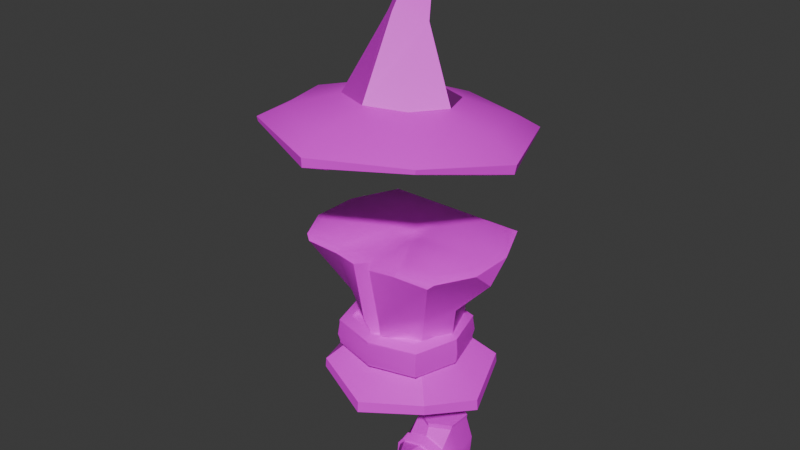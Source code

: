 # Source: character_model_cloth.blend  (saved by Blender 5.1.30; exported with 4.5.12 LTS)
import bpy
from mathutils import Matrix  # noqa: F401  (used for matrix-valued properties, if any)

bpy.ops.wm.read_factory_settings(use_empty=True)
scene = bpy.context.scene
scene.name = 'Scene'

# ---- images (referenced by path relative to the original .blend; pixels are not part of the script)
import os
ASSET_DIR = os.environ.get("B2B_ASSET_DIR", "")  # directory of the original .blend (textures are referenced by path, not embedded)
HERE = os.path.dirname(os.path.abspath(__file__))  # packed textures are extracted next to this script under _unpacked/

def load_image(name, relpath, width, height, colorspace="sRGB"):
    """Load a texture the original file referenced (path relative to the .blend, or extracted next to this script)."""
    p = next((c for c in (os.path.join(HERE, relpath), os.path.join(ASSET_DIR, relpath)) if relpath and os.path.exists(c)), "")
    if p:
        img = bpy.data.images.load(p, check_existing=True)
        img.name = name
    else:  # same state as the original file: an image datablock whose file is absent (Cycles renders it pink)
        img = bpy.data.images.new(name, width, height)
        img.source = "FILE"
        img.filepath = "//" + (relpath or name)
    img.colorspace_settings.name = colorspace
    return img
img_resurrect_64_png = load_image('resurrect-64.png', 'resurrect-64.png', 1024, 1024, 'sRGB')

# ---- materials (node trees are filled in below, after node groups)
mat_material = bpy.data.materials.new('Material')
mat_material.alpha_threshold = 0.0
mat_material.use_backface_culling_lightprobe_volume = False
mat_material.roughness = 0.5
mat_material.line_color = (0.0, 0.0, 0.0, 1.0)

# ---- node groups
ng_smooth_by_angle = bpy.data.node_groups.new('Smooth by Angle', 'GeometryNodeTree')
_s = ng_smooth_by_angle.interface.new_socket(name='Mesh', in_out='OUTPUT', socket_type='NodeSocketGeometry')
_s = ng_smooth_by_angle.interface.new_socket(name='Mesh', in_out='INPUT', socket_type='NodeSocketGeometry')
_s = ng_smooth_by_angle.interface.new_socket(name='Angle', in_out='INPUT', socket_type='NodeSocketFloat')
_s.subtype = 'ANGLE'
_s.default_value = 0.5236
_s.min_value = 0.0
_s.max_value = 3.142
_s.description = 'Maximum face angle for smooth edges'
_s = ng_smooth_by_angle.interface.new_socket(name='Ignore Sharpness', in_out='INPUT', socket_type='NodeSocketBool')
_s.force_non_field = True
ng_smooth_by_angle.is_modifier = True
_N = ng_smooth_by_angle.nodes; _L = ng_smooth_by_angle.links
n0 = _N.new('GeometryNodeSetShadeSmooth'); n0.name = 'Set Shade Smooth'; n0.location = (120, -80)
n0.domain = 'EDGE'
n1 = _N.new('GeometryNodeSetShadeSmooth'); n1.name = 'Set Shade Smooth.001'; n1.location = (300, -80)
n2 = _N.new('NodeGroupOutput'); n2.name = 'Group Output'; n2.location = (480, -80)
n3 = _N.new('GeometryNodeInputMeshEdgeAngle'); n3.name = 'Edge Angle'; n3.location = (-440, -240)
n4 = _N.new('NodeGroupInput'); n4.name = 'Group Input'; n4.location = (-80, -80)
n5 = _N.new('GeometryNodeInputEdgeSmooth'); n5.name = 'Is Edge Smooth'; n5.location = (-260, -120)
n6 = _N.new('GeometryNodeInputShadeSmooth'); n6.name = 'Is Shade Smooth'; n6.location = (-440, -397)
n7 = _N.new('FunctionNodeCompare'); n7.name = 'Compare'; n7.location = (-260, -260)
n7.operation = 'LESS_EQUAL'
n7.inputs[6].default_value = (0.0, 0.0, 0.0, 0.0)
n7.inputs[7].default_value = (0.0, 0.0, 0.0, 0.0)
n8 = _N.new('FunctionNodeBooleanMath'); n8.name = 'Boolean Math.001'; n8.location = (-80, -260)
n9 = _N.new('NodeGroupInput'); n9.name = 'Group Input.001'; n9.location = (-440, -329)
n10 = _N.new('NodeGroupInput'); n10.name = 'Group Input.002'; n10.location = (-259, -189)
n11 = _N.new('FunctionNodeBooleanMath'); n11.name = 'Boolean Math'; n11.location = (-80, -149)
n11.operation = 'OR'
n12 = _N.new('FunctionNodeBooleanMath'); n12.name = 'Boolean Math.002'; n12.location = (-260, -380)
n12.operation = 'OR'
n13 = _N.new('NodeGroupInput'); n13.name = 'Group Input.003'; n13.location = (-440, -460)
_L.new(n3.outputs[0], n7.inputs[0])
_L.new(n1.outputs[0], n2.inputs[0])
_L.new(n9.outputs[1], n7.inputs[1])
_L.new(n7.outputs[0], n8.inputs[0])
_L.new(n4.outputs[0], n0.inputs[0])
_L.new(n0.outputs[0], n1.inputs[0])
_L.new(n8.outputs[0], n0.inputs[2])
_L.new(n10.outputs[2], n11.inputs[1])
_L.new(n5.outputs[0], n11.inputs[0])
_L.new(n11.outputs[0], n0.inputs[1])
_L.new(n13.outputs[2], n12.inputs[1])
_L.new(n6.outputs[0], n12.inputs[0])
_L.new(n12.outputs[0], n8.inputs[1])
n2.is_active_output = True

# ---- material node trees
mat_material.use_nodes = True; mat_material.node_tree.nodes.clear()
_N = mat_material.node_tree.nodes; _L = mat_material.node_tree.links
n0 = _N.new('ShaderNodeOutputMaterial'); n0.name = 'Material Output'; n0.location = (200, 100)
n1 = _N.new('ShaderNodeBsdfPrincipled'); n1.name = 'Principled BSDF'; n1.location = (-200, 100)
n2 = _N.new('ShaderNodeTexImage'); n2.name = 'Image Texture'; n2.location = (-490, 71)
n2.image = img_resurrect_64_png
_L.new(n1.outputs[0], n0.inputs[0])
_L.new(n2.outputs[0], n1.inputs[0])
n0.is_active_output = True

# ---- world
world_world = bpy.data.worlds.new('World'); scene.world = world_world
world_world.use_nodes = True; world_world.node_tree.nodes.clear()
_N = world_world.node_tree.nodes; _L = world_world.node_tree.links
n0 = _N.new('ShaderNodeOutputWorld'); n0.name = 'World Output'; n0.location = (200, 100)
n1 = _N.new('ShaderNodeBackground'); n1.name = 'Background'; n1.location = (-200, 100)
n1.inputs[0].default_value = (0.05088, 0.05088, 0.05088, 1.0)
_L.new(n1.outputs[0], n0.inputs[0])
n0.is_active_output = True
world_world.color = (0.05088, 0.05088, 0.05088)
world_world.sun_shadow_jitter_overblur = 0.0

# ---- meshes
me_cube = bpy.data.meshes.new('Cube')
me_cube.from_pydata([(-0.2092, -0.1811, -0.1707), (-0.2092, 0.1811, -0.1707), (-0.3825, 0.3386, 0.463), (0.2092, -0.1811, -0.1707), (0.2092, 0.1811, -0.1707), (0.3825, 0.3386, 0.463), (0.0, 0.2578, -0.2091), (0.0, 0.3386, 0.463), (0.0, -0.2543, -0.1889), (-0.2858, -0.02807, -0.2091), (0.2858, -0.02807, -0.2091), (-0.2361, -0.1887, 0.05657), (-0.2361, 0.1903, 0.05657), (0.2361, 0.1903, 0.05657), (0.2361, -0.1887, 0.05657), (0.0, 0.2701, 0.09984), (0.3226, -0.02724, 0.09984), (-0.3226, -0.02724, 0.09984), (-0.3546, -0.3265, -0.3893), (-0.3546, 0.3265, -0.3893), (0.3546, -0.3265, -0.3893), (0.3546, 0.3265, -0.3893), (0.0, 0.4575, -0.463), (0.0, -0.4575, -0.463), (-0.4856, -0.02807, -0.463), (0.4856, -0.02807, -0.463), (0.0, -0.02807, -0.4543), (-0.4809, -0.02807, -0.3998), (-0.3519, -0.3238, -0.3353), (0.0, 0.4528, -0.3998), (-0.3519, 0.3238, -0.3353), (0.4809, -0.02807, -0.3998), (0.3519, 0.3238, -0.3353), (0.0, -0.4528, -0.3998), (0.3519, -0.3238, -0.3353), (-0.09872, -0.06827, 0.463), (0.09872, -0.06827, 0.463), (0.09872, -0.009347, 0.463), (0.0, 0.08937, 0.463), (-0.09872, -0.009347, 0.463), (0.05351, -0.3352, 0.04896), (-0.05351, -0.3352, 0.04896), (-0.4, -0.3719, 0.4119), (-0.4018, -0.3097, 0.463), (0.4018, -0.3097, 0.463), (0.4, -0.3719, 0.4119), (0.2195, -0.3097, 0.463), (0.1928, -0.3793, 0.4097), (-0.1928, -0.3793, 0.4097), (-0.2195, -0.3097, 0.463), (-0.05351, -0.2965, 0.4382), (-0.05351, -0.4072, 0.4097), (0.05351, -0.4072, 0.4097), (0.05351, -0.2965, 0.4382), (-6.137e-09, -0.2741, 0.04896), (0.0, -0.346, 0.4097), (0.0, -0.2965, 0.4382), (0.0, -0.07894, 0.4382), (-0.4907, 0.09642, 0.463), (-0.5359, -0.0278, 0.327), (-0.4907, -0.1448, 0.463), (-0.4907, -0.02807, 0.463), (0.4907, -0.02807, 0.463), (0.4907, -0.1448, 0.463), (0.5359, -0.0278, 0.327), (0.4907, 0.09642, 0.463), (0.0, 0.3838, 0.4382), (0.4119, 0.3838, 0.4382), (-0.4119, 0.3838, 0.4382), (-0.05351, -0.02807, 0.4382), (-0.05351, -0.07894, 0.4382), (0.05351, -0.07894, 0.4382), (0.05351, -0.02807, 0.4382), (0.0, 0.02543, 0.4382), (-0.1915, -0.355, 0.4382), (-0.4287, -0.355, 0.4382), (0.4287, -0.355, 0.4382), (0.1915, -0.355, 0.4382), (-0.5359, -0.02807, 0.4382), (-0.5359, 0.1061, 0.4382), (-0.5359, -0.1562, 0.4382), (0.5359, 0.1061, 0.4382), (0.5359, -0.02807, 0.4382), (0.5359, -0.1562, 0.4382), (0.2814, -0.04352, -0.04281), (0.3442, -0.04352, -0.06299), (0.3442, -0.04352, -0.2085), (0.2814, -0.04352, -0.2287), (0.2734, -0.3046, -0.1522), (0.2209, -0.2447, -0.2287), (0.2682, -0.2949, -0.2085), (0.3511, -0.04352, -0.1522), (0.0, -0.3616, -0.1522), (0.0, -0.04352, -0.235), (0.0, -0.04352, -0.05843), (0.1773, -0.2066, -0.235), (0.267, -0.2947, -0.1938), (0.2177, -0.2426, -0.05843), (0.267, -0.2947, -0.07773), (0.346, -0.04352, -0.1938), (0.2129, -0.04352, -0.235), (0.2807, -0.04352, -0.05843), (0.346, -0.04352, -0.07767), (0.0, -0.2442, -0.235), (0.0, -0.37, -0.1937), (0.0, -0.37, -0.07782), (0.0, -0.3091, -0.05843), (0.2209, -0.2447, -0.04281), (0.2682, -0.2949, -0.06305), (0.0, -0.3673, -0.2084), (0.0, -0.3087, -0.2287), (0.0, -0.3087, -0.04281), (0.0, -0.3673, -0.06313), (-0.2814, -0.04352, -0.04281), (-0.3442, -0.04352, -0.06299), (-0.3442, -0.04352, -0.2085), (-0.2814, -0.04352, -0.2287), (-0.2734, -0.3046, -0.1522), (-0.2209, -0.2447, -0.2287), (-0.2682, -0.2949, -0.2085), (-0.3511, -0.04352, -0.1522), (-0.1773, -0.2066, -0.235), (-0.267, -0.2947, -0.1938), (-0.2177, -0.2426, -0.05843), (-0.267, -0.2947, -0.07773), (-0.346, -0.04352, -0.1938), (-0.2129, -0.04352, -0.235), (-0.2807, -0.04352, -0.05843), (-0.346, -0.04352, -0.07767), (-0.2209, -0.2447, -0.04281), (-0.2682, -0.2949, -0.06305), (0.2734, 0.2176, -0.1522), (0.2209, 0.1577, -0.2287), (0.2682, 0.2078, -0.2085), (0.0, 0.2746, -0.1522), (0.1773, 0.1195, -0.235), (0.267, 0.2076, -0.1938), (0.2177, 0.1555, -0.05843), (0.267, 0.2076, -0.07773), (0.0, 0.1572, -0.235), (0.0, 0.2829, -0.1937), (0.0, 0.2829, -0.07782), (0.0, 0.222, -0.05843), (0.2209, 0.1577, -0.04281), (0.2682, 0.2078, -0.06305), (0.0, 0.2803, -0.2084), (0.0, 0.2217, -0.2287), (0.0, 0.2217, -0.04281), (0.0, 0.2803, -0.06313), (-0.2734, 0.2176, -0.1522), (-0.2209, 0.1577, -0.2287), (-0.2682, 0.2078, -0.2085), (-0.1773, 0.1195, -0.235), (-0.267, 0.2076, -0.1938), (-0.2177, 0.1555, -0.05843), (-0.267, 0.2076, -0.07773), (-0.2209, 0.1577, -0.04281), (-0.2682, 0.2078, -0.06305)], [], [(15, 66, 67, 13), (4, 10, 31, 32), (9, 1, 30, 27), (12, 68, 66, 15), (0, 9, 27, 28), (10, 3, 34, 31), (0, 11, 17, 9), (4, 13, 16, 10), (1, 12, 15, 6), (3, 14, 8), (8, 11, 0), (10, 16, 14, 3), (6, 15, 13, 4), (9, 17, 12, 1), (26, 25, 20, 23), (24, 26, 23, 18), (19, 22, 26, 24), (22, 21, 25, 26), (8, 0, 28, 33), (6, 4, 32, 29), (3, 8, 33, 34), (1, 6, 29, 30), (24, 18, 28, 27), (22, 19, 30, 29), (25, 21, 32, 31), (23, 20, 34, 33), (21, 22, 29, 32), (18, 23, 33, 28), (19, 24, 27, 30), (20, 25, 31, 34), (70, 57, 73, 69), (40, 54, 8), (74, 75, 42, 48), (76, 77, 47, 45), (51, 55, 56, 50), (52, 47, 77, 53), (48, 51, 50, 74), (8, 41, 11), (14, 40, 8), (40, 47, 52), (77, 71, 53), (74, 50, 70), (48, 41, 51), (70, 50, 56, 57), (51, 41, 54, 55), (11, 41, 48, 42), (40, 14, 45, 47), (73, 57, 71, 72), (57, 56, 53, 71), (8, 54, 41), (56, 55, 52, 53), (55, 54, 40, 52), (79, 59, 80, 78), (82, 83, 64, 81), (7, 2, 58, 61, 39, 38), (35, 39, 61, 60, 43, 49), (17, 59, 79, 68, 12), (11, 42, 75, 80, 59, 17), (5, 7, 38, 37, 62, 65), (13, 67, 81, 64, 16), (63, 62, 37, 36, 46, 44), (16, 64, 83, 76, 45, 14), (7, 5, 67, 66), (2, 7, 66, 68), (39, 35, 70, 69), (36, 37, 72, 71), (37, 38, 73, 72), (38, 39, 69, 73), (49, 43, 75, 74), (44, 46, 77, 76), (35, 49, 74, 70), (46, 36, 71, 77), (61, 58, 79, 78), (60, 61, 78, 80), (65, 62, 82, 81), (62, 63, 83, 82), (58, 2, 68, 79), (43, 60, 80, 75), (5, 65, 81, 67), (63, 44, 76, 83), (99, 96, 90, 86), (110, 89, 90, 109), (84, 107, 108, 85), (89, 87, 86, 90), (96, 104, 109, 90), (107, 111, 112, 108), (105, 98, 108, 112), (103, 95, 89, 110), (101, 97, 107, 84), (95, 100, 87, 89), (93, 100, 95, 103), (99, 91, 88, 96), (96, 88, 92, 104), (101, 94, 106, 97), (91, 102, 98, 88), (88, 98, 105, 92), (98, 102, 85, 108), (97, 106, 111, 107), (125, 115, 119, 122), (110, 109, 119, 118), (113, 114, 130, 129), (118, 119, 115, 116), (122, 119, 109, 104), (129, 130, 112, 111), (105, 112, 130, 124), (103, 110, 118, 121), (127, 113, 129, 123), (121, 118, 116, 126), (93, 103, 121, 126), (125, 122, 117, 120), (122, 104, 92, 117), (127, 123, 106, 94), (120, 117, 124, 128), (117, 92, 105, 124), (124, 130, 114, 128), (123, 129, 111, 106), (99, 86, 133, 136), (146, 145, 133, 132), (84, 85, 144, 143), (132, 133, 86, 87), (136, 133, 145, 140), (143, 144, 148, 147), (141, 148, 144, 138), (139, 146, 132, 135), (101, 84, 143, 137), (135, 132, 87, 100), (93, 139, 135, 100), (99, 136, 131, 91), (136, 140, 134, 131), (101, 137, 142, 94), (91, 131, 138, 102), (131, 134, 141, 138), (138, 144, 85, 102), (137, 143, 147, 142), (125, 153, 151, 115), (146, 150, 151, 145), (113, 156, 157, 114), (150, 116, 115, 151), (153, 140, 145, 151), (156, 147, 148, 157), (141, 155, 157, 148), (139, 152, 150, 146), (127, 154, 156, 113), (152, 126, 116, 150), (93, 126, 152, 139), (125, 120, 149, 153), (153, 149, 134, 140), (127, 94, 142, 154), (120, 128, 155, 149), (149, 155, 141, 134), (155, 128, 114, 157), (154, 142, 147, 156)])
me_cube.polygons.foreach_set('use_smooth', [True] * 152)
_uv = me_cube.uv_layers.new(name='UVMap')
_uv.uv.foreach_set('vector', [0.7357, 0.3863, 0.7367, 0.3863, 0.7367, 0.306, 0.7356, 0.3403, 0.7349, 0.3455, 0.7348, 0.3306, 0.7342, 0.2926, 0.7344, 0.3177, 0.7348, 0.442, 0.7349, 0.4271, 0.7344, 0.4549, 0.7342, 0.48, 0.7356, 0.4323, 0.7367, 0.4666, 0.7367, 0.3863, 0.7357, 0.3863, 0.7349, 0.4271, 0.7348, 0.442, 0.7342, 0.48, 0.7344, 0.4549, 0.7348, 0.3306, 0.7349, 0.3455, 0.7344, 0.3177, 0.7342, 0.2926, 0.7349, 0.4271, 0.7356, 0.4323, 0.7357, 0.4492, 0.7348, 0.442, 0.7349, 0.3455, 0.7356, 0.3403, 0.7357, 0.3234, 0.7348, 0.3306, 0.7349, 0.4271, 0.7356, 0.4323, 0.7357, 0.3863, 0.7348, 0.3863, 0.7349, 0.3455, 0.7356, 0.3403, 0.7348, 0.3863, 0.7348, 0.3863, 0.7356, 0.4323, 0.7349, 0.4271, 0.7348, 0.3306, 0.7357, 0.3234, 0.7356, 0.3403, 0.7349, 0.3455, 0.7348, 0.3863, 0.7357, 0.3863, 0.7356, 0.3403, 0.7349, 0.3455, 0.7348, 0.442, 0.7357, 0.4492, 0.7356, 0.4323, 0.7349, 0.4271, 0.734, 0.3863, 0.734, 0.2917, 0.7342, 0.3172, 0.734, 0.3863, 0.734, 0.4809, 0.734, 0.3863, 0.734, 0.3863, 0.7342, 0.4554, 0.7342, 0.4554, 0.734, 0.3863, 0.734, 0.3863, 0.734, 0.4809, 0.734, 0.3863, 0.7342, 0.3172, 0.734, 0.2917, 0.734, 0.3863, 0.7348, 0.3863, 0.7349, 0.4271, 0.7344, 0.4549, 0.7342, 0.3863, 0.7348, 0.3863, 0.7349, 0.3455, 0.7344, 0.3177, 0.7342, 0.3863, 0.7349, 0.3455, 0.7348, 0.3863, 0.7342, 0.3863, 0.7344, 0.3177, 0.7349, 0.4271, 0.7348, 0.3863, 0.7342, 0.3863, 0.7344, 0.4549, 0.1309, 0.345, 0.1316, 0.3704, 0.1316, 0.389, 0.131, 0.3668, 0.1335, 0.345, 0.1316, 0.3704, 0.1316, 0.389, 0.1335, 0.3668, 0.1362, 0.345, 0.1354, 0.3704, 0.1354, 0.389, 0.1361, 0.3668, 0.1335, 0.345, 0.1354, 0.3704, 0.1354, 0.389, 0.1335, 0.3668, 0.1354, 0.3704, 0.1335, 0.345, 0.1335, 0.3668, 0.1354, 0.389, 0.1316, 0.3704, 0.1335, 0.345, 0.1335, 0.3668, 0.1316, 0.389, 0.1316, 0.3704, 0.1309, 0.345, 0.131, 0.3668, 0.1316, 0.389, 0.1354, 0.3704, 0.1362, 0.345, 0.1361, 0.3668, 0.1354, 0.389, 0.7367, 0.3967, 0.7367, 0.3863, 0.7367, 0.3863, 0.7367, 0.3967, 0.1338, 0.5213, 0.1335, 0.5213, 0.1335, 0.4394, 0.1325, 0.6553, 0.1312, 0.6553, 0.1314, 0.6462, 0.1325, 0.6455, 0.1358, 0.6553, 0.1346, 0.6553, 0.1346, 0.6455, 0.1357, 0.6462, 0.1333, 0.6455, 0.1335, 0.6455, 0.1335, 0.6553, 0.1333, 0.6553, 0.1338, 0.6455, 0.1346, 0.6455, 0.1346, 0.6553, 0.1338, 0.6553, 0.1325, 0.6455, 0.1333, 0.6455, 0.1333, 0.6553, 0.1325, 0.6553, 0.7348, 0.3863, 0.7355, 0.3967, 0.7356, 0.4323, 0.7356, 0.3403, 0.7355, 0.3759, 0.7348, 0.3863, 0.7355, 0.3759, 0.7366, 0.3487, 0.7366, 0.3759, 0.7367, 0.349, 0.7367, 0.3759, 0.7367, 0.3759, 0.7367, 0.4236, 0.7367, 0.3967, 0.7367, 0.3967, 0.7366, 0.4239, 0.7355, 0.3967, 0.7366, 0.3967, 0.7367, 0.3967, 0.7367, 0.3967, 0.7367, 0.3863, 0.7367, 0.3863, 0.1333, 0.6455, 0.1333, 0.5213, 0.1335, 0.5213, 0.1335, 0.6455, 0.7356, 0.4323, 0.7355, 0.3967, 0.7366, 0.4239, 0.7366, 0.4642, 0.7355, 0.3759, 0.7356, 0.3403, 0.7366, 0.3084, 0.7366, 0.3487, 0.7367, 0.3863, 0.7367, 0.3863, 0.7367, 0.3759, 0.7367, 0.3759, 0.7367, 0.3863, 0.7367, 0.3863, 0.7367, 0.3759, 0.7367, 0.3759, 0.1335, 0.4394, 0.1335, 0.5213, 0.1333, 0.5213, 0.1335, 0.6553, 0.1335, 0.6455, 0.1338, 0.6455, 0.1338, 0.6553, 0.1335, 0.6455, 0.1335, 0.5213, 0.1338, 0.5213, 0.1338, 0.6455, 0.7367, 0.4982, 0.7364, 0.4924, 0.7367, 0.4964, 0.7367, 0.4832, 0.7367, 0.2894, 0.7367, 0.2762, 0.7364, 0.2802, 0.7367, 0.2744, 0.7367, 0.3863, 0.7367, 0.4612, 0.7367, 0.485, 0.7367, 0.4751, 0.7367, 0.405, 0.7367, 0.3863, 0.7367, 0.4051, 0.7367, 0.405, 0.7367, 0.4751, 0.7367, 0.4836, 0.7367, 0.4649, 0.7367, 0.4289, 0.7357, 0.4492, 0.7364, 0.4924, 0.7367, 0.4982, 0.7367, 0.4666, 0.7356, 0.4323, 0.7356, 0.4323, 0.7366, 0.4642, 0.7367, 0.4698, 0.7367, 0.4964, 0.7364, 0.4924, 0.7357, 0.4492, 0.7367, 0.3113, 0.7367, 0.3863, 0.7367, 0.3863, 0.7367, 0.3676, 0.7367, 0.2975, 0.7367, 0.2876, 0.7356, 0.3403, 0.7367, 0.306, 0.7367, 0.2744, 0.7364, 0.2802, 0.7357, 0.3234, 0.7367, 0.289, 0.7367, 0.2975, 0.7367, 0.3676, 0.7367, 0.3675, 0.7367, 0.3437, 0.7367, 0.3077, 0.7357, 0.3234, 0.7364, 0.2802, 0.7367, 0.2762, 0.7367, 0.3027, 0.7366, 0.3084, 0.7356, 0.3403, 0.7367, 0.3863, 0.7367, 0.3113, 0.7367, 0.306, 0.7367, 0.3863, 0.7367, 0.4612, 0.7367, 0.3863, 0.7367, 0.3863, 0.7367, 0.4666, 0.7367, 0.405, 0.7367, 0.4051, 0.7367, 0.3967, 0.7367, 0.3967, 0.7367, 0.3675, 0.7367, 0.3676, 0.7367, 0.3759, 0.7367, 0.3759, 0.7367, 0.3676, 0.7367, 0.3863, 0.7367, 0.3863, 0.7367, 0.3759, 0.7367, 0.3863, 0.7367, 0.405, 0.7367, 0.3967, 0.7367, 0.3863, 0.7367, 0.4289, 0.7367, 0.4649, 0.7367, 0.4698, 0.7367, 0.4236, 0.7367, 0.3077, 0.7367, 0.3437, 0.7367, 0.349, 0.7367, 0.3027, 0.7367, 0.4051, 0.7367, 0.4289, 0.7367, 0.4236, 0.7367, 0.3967, 0.7367, 0.3437, 0.7367, 0.3675, 0.7367, 0.3759, 0.7367, 0.349, 0.7367, 0.4751, 0.7367, 0.485, 0.7367, 0.4982, 0.7367, 0.4832, 0.7367, 0.4836, 0.7367, 0.4751, 0.7367, 0.4832, 0.7367, 0.4964, 0.7367, 0.2876, 0.7367, 0.2975, 0.7367, 0.2894, 0.7367, 0.2744, 0.7367, 0.2975, 0.7367, 0.289, 0.7367, 0.2762, 0.7367, 0.2894, 0.7367, 0.485, 0.7367, 0.4612, 0.7367, 0.4666, 0.7367, 0.4982, 0.7367, 0.4649, 0.7367, 0.4836, 0.7367, 0.4964, 0.7367, 0.4698, 0.7367, 0.3113, 0.7367, 0.2876, 0.7367, 0.2744, 0.7367, 0.306, 0.7367, 0.289, 0.7367, 0.3077, 0.7367, 0.3027, 0.7367, 0.2762, 0.1189, 0.2793, 0.1185, 0.2793, 0.1185, 0.2694, 0.1189, 0.2694, 0.1168, 0.2557, 0.1183, 0.2557, 0.1185, 0.2694, 0.1168, 0.2695, 0.1186, 0.4035, 0.1183, 0.4035, 0.1185, 0.3898, 0.1189, 0.3899, 0.1183, 0.2557, 0.1186, 0.2557, 0.1189, 0.2694, 0.1185, 0.2694, 0.1185, 0.2793, 0.1168, 0.2794, 0.1168, 0.2695, 0.1185, 0.2694, 0.1183, 0.4035, 0.1168, 0.4035, 0.1168, 0.3898, 0.1185, 0.3898, 0.1168, 0.3799, 0.1185, 0.3799, 0.1185, 0.3898, 0.1168, 0.3898, 0.1168, 0.2663, 0.1183, 0.2663, 0.1183, 0.2557, 0.1168, 0.2557, 0.1186, 0.3929, 0.1183, 0.3929, 0.1183, 0.4035, 0.1186, 0.4035, 0.1183, 0.2663, 0.1186, 0.2663, 0.1186, 0.2557, 0.1183, 0.2557, 0.1168, 0.2663, 0.1186, 0.2663, 0.1183, 0.2663, 0.1168, 0.2663, 0.7339, 0.6589, 0.7333, 0.4226, 0.7345, 0.4226, 0.735, 0.6587, 0.735, 0.6587, 0.7345, 0.4226, 0.7397, 0.4226, 0.7397, 0.6584, 0.1186, 0.3929, 0.1168, 0.3929, 0.1168, 0.3929, 0.1183, 0.3929, 0.7333, 0.4226, 0.7339, 0.1863, 0.735, 0.1865, 0.7345, 0.4226, 0.7345, 0.4226, 0.735, 0.1865, 0.7397, 0.1867, 0.7397, 0.4226, 0.1185, 0.3799, 0.1189, 0.38, 0.1189, 0.3899, 0.1185, 0.3898, 0.1183, 0.3929, 0.1168, 0.3929, 0.1168, 0.4035, 0.1183, 0.4035, 0.1189, 0.2793, 0.1189, 0.2694, 0.1185, 0.2694, 0.1185, 0.2793, 0.1168, 0.2557, 0.1168, 0.2695, 0.1185, 0.2694, 0.1183, 0.2557, 0.1186, 0.4035, 0.1189, 0.3899, 0.1185, 0.3898, 0.1183, 0.4035, 0.1183, 0.2557, 0.1185, 0.2694, 0.1189, 0.2694, 0.1186, 0.2557, 0.1185, 0.2793, 0.1185, 0.2694, 0.1168, 0.2695, 0.1168, 0.2794, 0.1183, 0.4035, 0.1185, 0.3898, 0.1168, 0.3898, 0.1168, 0.4035, 0.1168, 0.3799, 0.1168, 0.3898, 0.1185, 0.3898, 0.1185, 0.3799, 0.1168, 0.2663, 0.1168, 0.2557, 0.1183, 0.2557, 0.1183, 0.2663, 0.1186, 0.3929, 0.1186, 0.4035, 0.1183, 0.4035, 0.1183, 0.3929, 0.1183, 0.2663, 0.1183, 0.2557, 0.1186, 0.2557, 0.1186, 0.2663, 0.1168, 0.2663, 0.1168, 0.2663, 0.1183, 0.2663, 0.1186, 0.2663, 0.7339, 0.6589, 0.735, 0.6587, 0.7345, 0.4226, 0.7333, 0.4226, 0.735, 0.6587, 0.7397, 0.6584, 0.7397, 0.4226, 0.7345, 0.4226, 0.1186, 0.3929, 0.1183, 0.3929, 0.1168, 0.3929, 0.1168, 0.3929, 0.7333, 0.4226, 0.7345, 0.4226, 0.735, 0.1865, 0.7339, 0.1863, 0.7345, 0.4226, 0.7397, 0.4226, 0.7397, 0.1867, 0.735, 0.1865, 0.1185, 0.3799, 0.1185, 0.3898, 0.1189, 0.3899, 0.1189, 0.38, 0.1183, 0.3929, 0.1183, 0.4035, 0.1168, 0.4035, 0.1168, 0.3929, 0.1189, 0.2793, 0.1189, 0.2694, 0.1185, 0.2694, 0.1185, 0.2793, 0.1168, 0.2557, 0.1168, 0.2695, 0.1185, 0.2694, 0.1183, 0.2557, 0.1186, 0.4035, 0.1189, 0.3899, 0.1185, 0.3898, 0.1183, 0.4035, 0.1183, 0.2557, 0.1185, 0.2694, 0.1189, 0.2694, 0.1186, 0.2557, 0.1185, 0.2793, 0.1185, 0.2694, 0.1168, 0.2695, 0.1168, 0.2794, 0.1183, 0.4035, 0.1185, 0.3898, 0.1168, 0.3898, 0.1168, 0.4035, 0.1168, 0.3799, 0.1168, 0.3898, 0.1185, 0.3898, 0.1185, 0.3799, 0.1168, 0.2663, 0.1168, 0.2557, 0.1183, 0.2557, 0.1183, 0.2663, 0.1186, 0.3929, 0.1186, 0.4035, 0.1183, 0.4035, 0.1183, 0.3929, 0.1183, 0.2663, 0.1183, 0.2557, 0.1186, 0.2557, 0.1186, 0.2663, 0.1168, 0.2663, 0.1168, 0.2663, 0.1183, 0.2663, 0.1186, 0.2663, 0.7339, 0.6589, 0.735, 0.6587, 0.7345, 0.4226, 0.7333, 0.4226, 0.735, 0.6587, 0.7397, 0.6584, 0.7397, 0.4226, 0.7345, 0.4226, 0.1186, 0.3929, 0.1183, 0.3929, 0.1168, 0.3929, 0.1168, 0.3929, 0.7333, 0.4226, 0.7345, 0.4226, 0.735, 0.1865, 0.7339, 0.1863, 0.7345, 0.4226, 0.7397, 0.4226, 0.7397, 0.1867, 0.735, 0.1865, 0.1185, 0.3799, 0.1185, 0.3898, 0.1189, 0.3899, 0.1189, 0.38, 0.1183, 0.3929, 0.1183, 0.4035, 0.1168, 0.4035, 0.1168, 0.3929, 0.1189, 0.2793, 0.1185, 0.2793, 0.1185, 0.2694, 0.1189, 0.2694, 0.1168, 0.2557, 0.1183, 0.2557, 0.1185, 0.2694, 0.1168, 0.2695, 0.1186, 0.4035, 0.1183, 0.4035, 0.1185, 0.3898, 0.1189, 0.3899, 0.1183, 0.2557, 0.1186, 0.2557, 0.1189, 0.2694, 0.1185, 0.2694, 0.1185, 0.2793, 0.1168, 0.2794, 0.1168, 0.2695, 0.1185, 0.2694, 0.1183, 0.4035, 0.1168, 0.4035, 0.1168, 0.3898, 0.1185, 0.3898, 0.1168, 0.3799, 0.1185, 0.3799, 0.1185, 0.3898, 0.1168, 0.3898, 0.1168, 0.2663, 0.1183, 0.2663, 0.1183, 0.2557, 0.1168, 0.2557, 0.1186, 0.3929, 0.1183, 0.3929, 0.1183, 0.4035, 0.1186, 0.4035, 0.1183, 0.2663, 0.1186, 0.2663, 0.1186, 0.2557, 0.1183, 0.2557, 0.1168, 0.2663, 0.1186, 0.2663, 0.1183, 0.2663, 0.1168, 0.2663, 0.7339, 0.6589, 0.7333, 0.4226, 0.7345, 0.4226, 0.735, 0.6587, 0.735, 0.6587, 0.7345, 0.4226, 0.7397, 0.4226, 0.7397, 0.6584, 0.1186, 0.3929, 0.1168, 0.3929, 0.1168, 0.3929, 0.1183, 0.3929, 0.7333, 0.4226, 0.7339, 0.1863, 0.735, 0.1865, 0.7345, 0.4226, 0.7345, 0.4226, 0.735, 0.1865, 0.7397, 0.1867, 0.7397, 0.4226, 0.1185, 0.3799, 0.1189, 0.38, 0.1189, 0.3899, 0.1185, 0.3898, 0.1183, 0.3929, 0.1168, 0.3929, 0.1168, 0.4035, 0.1183, 0.4035])
me_cube.materials.append(mat_material)
me_cube.update()
me_cube_001 = bpy.data.meshes.new('Cube.001')
me_cube_001.from_pydata([(-0.3728, -0.3696, -0.341), (-0.2129, -0.1931, -0.1957), (-0.3728, 0.3717, -0.4206), (-0.2129, 0.2302, -0.2412), (0.3728, -0.3696, -0.341), (0.2129, -0.1931, -0.1957), (0.3728, 0.3717, -0.4206), (0.2129, 0.2302, -0.2412), (-0.5325, -0.01064, -0.4897), (-0.3011, 0.01852, -0.2184), (-1.597e-08, 0.5188, -0.5467), (-2.98e-08, 0.3179, -0.2506), (0.5325, -0.01064, -0.4897), (0.3011, 0.01852, -0.2184), (-4.038e-08, -0.5401, -0.4328), (-2.98e-08, -0.2808, -0.1863), (-2.98e-08, -0.006631, -0.4524), (-3.074e-08, 0.216, 0.3623), (-0.415, -0.4024, -0.2515), (-0.415, 0.4228, -0.3402), (0.415, 0.4228, -0.3402), (0.415, -0.4024, -0.2515), (-0.5673, 0.01006, -0.2971), (-2.473e-08, 0.5742, -0.3577), (0.5673, 0.01006, -0.2971), (-3.552e-08, -0.554, -0.2365), (-3.128e-08, 0.1794, 0.1158), (-0.1302, 0.06005, 0.1679), (-3.028e-08, -0.05928, 0.22), (0.1302, 0.06005, 0.1679), (-0.06909, 0.1656, 0.4095), (-3.021e-08, 0.1151, 0.4568), (0.06909, 0.1656, 0.4095), (-3.025e-08, 0.2743, 0.4769), (-0.02932, 0.2593, 0.5095), (-2.992e-08, 0.2667, 0.5467), (0.02932, 0.2593, 0.5095), (-0.4968, -0.4929, -0.3283), (-0.5022, -0.4956, -0.3026), (-0.5022, 0.503, -0.4099), (-0.4968, 0.4949, -0.4345), (0.5022, 0.503, -0.4099), (0.4968, 0.4949, -0.4345), (0.5022, -0.4956, -0.3026), (0.4968, -0.4929, -0.3283), (-0.7044, 0.0, -0.3907), (-0.6969, -0.00531, -0.4401), (-1.976e-08, 0.7003, -0.466), (-1.75e-08, 0.6876, -0.5146), (0.7044, -7.451e-09, -0.3907), (0.6969, -0.00531, -0.4401), (-3.897e-08, -0.7003, -0.3155), (-4.023e-08, -0.6983, -0.3657)], [], [(2, 10, 16, 8), (10, 6, 12, 16), (16, 12, 4, 14), (8, 16, 14, 0), (31, 32, 36, 35), (29, 26, 17, 32), (27, 28, 31, 30), (28, 29, 32, 31), (18, 1, 9, 22), (25, 15, 1, 18), (19, 3, 11, 23), (22, 9, 3, 19), (20, 7, 13, 24), (23, 11, 7, 20), (21, 5, 15, 25), (24, 13, 5, 21), (26, 27, 30, 17), (11, 3, 9, 27, 26), (28, 27, 9, 1, 15), (13, 29, 28, 15, 5), (7, 11, 26, 29, 13), (33, 34, 35, 36), (32, 17, 33, 36), (30, 31, 35, 34), (17, 30, 34, 33), (46, 37, 38, 45), (40, 46, 45, 39), (48, 40, 39, 47), (42, 48, 47, 41), (50, 42, 41, 49), (44, 50, 49, 43), (52, 44, 43, 51), (37, 52, 51, 38), (38, 51, 25, 18), (14, 52, 37, 0), (18, 22, 45, 38), (0, 37, 46, 8), (19, 23, 47, 39), (39, 45, 22, 19), (2, 40, 48, 10), (8, 46, 40, 2), (20, 24, 49, 41), (41, 47, 23, 20), (6, 42, 50, 12), (10, 48, 42, 6), (21, 25, 51, 43), (43, 49, 24, 21), (4, 44, 52, 14), (12, 50, 44, 4)])
me_cube_001.polygons.foreach_set('use_smooth', [True] * 49)
_uv = me_cube_001.uv_layers.new(name='UVMap')
_uv.uv.foreach_set('vector', [0.7417, 0.5498, 0.7429, 0.5247, 0.7429, 0.5435, 0.7412, 0.5361, 0.7429, 0.5247, 0.744, 0.5498, 0.7445, 0.5361, 0.7429, 0.5435, 0.7429, 0.5435, 0.7445, 0.5361, 0.744, 0.5657, 0.7429, 0.5474, 0.7412, 0.5361, 0.7429, 0.5435, 0.7429, 0.5474, 0.7417, 0.5657, 0.7429, 0.7246, 0.7431, 0.7152, 0.7429, 0.7351, 0.7429, 0.7425, 0.7433, 0.6671, 0.7429, 0.6567, 0.7429, 0.7058, 0.7431, 0.7152, 0.7424, 0.6671, 0.7429, 0.6775, 0.7429, 0.7246, 0.7426, 0.7152, 0.7429, 0.6775, 0.7433, 0.6671, 0.7431, 0.7152, 0.7429, 0.7246, 0.7416, 0.5835, 0.7421, 0.59, 0.742, 0.5951, 0.7411, 0.5745, 0.7429, 0.5865, 0.7429, 0.601, 0.7421, 0.59, 0.7416, 0.5835, 0.7416, 0.5659, 0.7421, 0.5803, 0.7429, 0.5892, 0.7429, 0.5624, 0.7411, 0.5745, 0.742, 0.5951, 0.7421, 0.5803, 0.7416, 0.5659, 0.7441, 0.5659, 0.7436, 0.5803, 0.7437, 0.5951, 0.7446, 0.5745, 0.7429, 0.5624, 0.7429, 0.5892, 0.7436, 0.5803, 0.7441, 0.5659, 0.7441, 0.5835, 0.7436, 0.59, 0.7429, 0.601, 0.7429, 0.5865, 0.7446, 0.5745, 0.7437, 0.5951, 0.7436, 0.59, 0.7441, 0.5835, 0.7429, 0.6567, 0.7424, 0.6671, 0.7426, 0.7152, 0.7429, 0.7058, 0.7429, 0.5892, 0.7421, 0.5803, 0.742, 0.5951, 0.7424, 0.6671, 0.7429, 0.6567, 0.7429, 0.6775, 0.7424, 0.6671, 0.742, 0.5951, 0.7421, 0.59, 0.7429, 0.601, 0.7437, 0.5951, 0.7433, 0.6671, 0.7429, 0.6775, 0.7429, 0.601, 0.7436, 0.59, 0.7436, 0.5803, 0.7429, 0.5892, 0.7429, 0.6567, 0.7433, 0.6671, 0.7437, 0.5951, 0.7429, 0.7286, 0.7428, 0.7351, 0.7429, 0.7425, 0.7429, 0.7351, 0.7431, 0.7152, 0.7429, 0.7058, 0.7429, 0.7286, 0.7429, 0.7351, 0.7426, 0.7152, 0.7429, 0.7246, 0.7429, 0.7425, 0.7428, 0.7351, 0.7429, 0.7058, 0.7426, 0.7152, 0.7428, 0.7351, 0.7429, 0.7286, 0.1275, 0.5662, 0.1284, 0.5983, 0.1284, 0.6056, 0.1275, 0.5804, 0.1284, 0.5678, 0.1275, 0.5662, 0.1275, 0.5804, 0.1284, 0.5749, 0.1307, 0.5448, 0.1284, 0.5678, 0.1284, 0.5749, 0.1307, 0.5588, 0.1329, 0.5678, 0.1307, 0.5448, 0.1307, 0.5588, 0.1329, 0.5749, 0.1338, 0.5662, 0.1329, 0.5678, 0.1329, 0.5749, 0.1338, 0.5804, 0.1329, 0.5983, 0.1338, 0.5662, 0.1338, 0.5804, 0.1329, 0.6056, 0.1307, 0.5876, 0.1329, 0.5983, 0.1329, 0.6056, 0.1307, 0.602, 0.1284, 0.5983, 0.1307, 0.5876, 0.1307, 0.602, 0.1284, 0.6056, 0.7413, 0.5734, 0.7429, 0.5708, 0.7429, 0.5865, 0.7416, 0.5835, 0.7429, 0.5474, 0.7429, 0.5608, 0.7413, 0.5682, 0.7417, 0.5657, 0.7416, 0.5835, 0.7411, 0.5745, 0.7407, 0.5558, 0.7413, 0.5734, 0.7417, 0.5657, 0.7413, 0.5682, 0.7407, 0.546, 0.7412, 0.5361, 0.7416, 0.5659, 0.7429, 0.5624, 0.7429, 0.5408, 0.7413, 0.552, 0.7413, 0.552, 0.7407, 0.5558, 0.7411, 0.5745, 0.7416, 0.5659, 0.7417, 0.5498, 0.7413, 0.5471, 0.7429, 0.5311, 0.7429, 0.5247, 0.7412, 0.5361, 0.7407, 0.546, 0.7413, 0.5471, 0.7417, 0.5498, 0.7441, 0.5659, 0.7446, 0.5745, 0.745, 0.5558, 0.7444, 0.552, 0.7444, 0.552, 0.7429, 0.5408, 0.7429, 0.5624, 0.7441, 0.5659, 0.744, 0.5498, 0.7444, 0.5471, 0.745, 0.546, 0.7445, 0.5361, 0.7429, 0.5247, 0.7429, 0.5311, 0.7444, 0.5471, 0.744, 0.5498, 0.7441, 0.5835, 0.7429, 0.5865, 0.7429, 0.5708, 0.7444, 0.5734, 0.7444, 0.5734, 0.745, 0.5558, 0.7446, 0.5745, 0.7441, 0.5835, 0.744, 0.5657, 0.7444, 0.5682, 0.7429, 0.5608, 0.7429, 0.5474, 0.7445, 0.5361, 0.745, 0.546, 0.7444, 0.5682, 0.744, 0.5657])
me_cube_001.materials.append(mat_material)
me_cube_001.update()
me_cube_010 = bpy.data.meshes.new('Cube.010')
me_cube_010.from_pydata([(-0.1054, -0.2147, -0.156), (-0.04891, -0.2147, 0.04457), (-0.1263, 0.1898, -0.156), (-1.49e-08, 0.2423, 0.156), (0.1054, -0.2147, -0.156), (0.04891, -0.2147, 0.04457), (0.1263, 0.1898, -0.156), (-1.49e-08, 0.2341, 0.128), (-0.1553, 0.05106, -0.156), (-0.1136, 0.1762, 0.1291), (0.1553, 0.05106, -0.156), (-0.1186, 0.1738, 0.156), (0.1712, -0.03536, -0.156), (0.1712, -0.0893, -0.156), (0.1749, -0.09075, -0.1327), (0.1749, -0.03697, -0.131), (-1.49e-08, 0.2449, -0.156), (-0.1186, 0.03688, 0.156), (-1.49e-08, -0.2442, -0.156), (0.001519, -0.2212, 0.06938), (-0.1128, 0.02988, 0.1303), (-1.49e-08, 0.05106, -0.156), (0.1264, -0.05471, 0.04432), (0.1291, -0.0964, 0.02687), (-0.05461, -0.2371, -0.02006), (-0.1258, 0.2144, -0.02006), (0.1258, 0.2144, -0.02006), (0.05461, -0.2371, -0.02006), (0.1547, 0.05587, -0.02006), (-0.1547, 0.05587, -0.02006), (-1.49e-08, -0.1021, 0.06045), (-1.49e-08, -0.05218, 0.08176), (-1.49e-08, -0.2696, -0.02006), (-1.49e-08, 0.2696, -0.02006), (0.1186, 0.1738, 0.156), (0.1136, 0.1762, 0.1291), (-0.1076, -0.2195, -0.1326), (-1.49e-08, 0.2501, -0.1215), (0.1186, 0.03688, 0.156), (0.1128, 0.02988, 0.1303), (-1.49e-08, -0.2496, -0.1288), (-0.1749, -0.03697, -0.131), (-1.49e-08, -0.0316, 0.156), (-1.49e-08, -0.02632, 0.1286), (-0.1749, -0.09075, -0.1327), (-0.1587, 0.05208, -0.1253), (0.1587, 0.05208, -0.1253), (0.1076, -0.2195, -0.1326), (0.129, 0.195, -0.1253), (-0.129, 0.195, -0.1253), (-0.1553, -0.03536, -0.156), (-0.1553, -0.0893, -0.156), (0.1172, -0.0964, 0.01355), (0.1147, -0.05471, 0.031), (-0.1147, -0.05471, 0.031), (-0.1172, -0.0964, 0.01355), (0.1553, -0.0893, -0.156), (0.1553, -0.03536, -0.156), (-1.49e-08, -0.05218, 0.06513), (-1.49e-08, -0.1021, 0.04382), (-1.49e-08, -0.03533, -0.156), (-1.49e-08, -0.08929, -0.156), (-0.1547, -0.04234, -0.02006), (-0.1484, -0.09514, -0.02006), (0.1484, -0.09514, -0.02006), (0.1547, -0.04234, -0.02006), (0.1587, -0.03697, -0.131), (0.1587, -0.09075, -0.1327), (-0.1587, -0.09075, -0.1327), (-0.1587, -0.03697, -0.131), (-0.1264, -0.05471, 0.04432), (-0.1291, -0.0964, 0.02687), (-0.1705, -0.04234, -0.02006), (-0.1635, -0.09514, -0.02006), (0.1635, -0.09514, -0.02006), (0.1705, -0.04234, -0.02006)], [], [(11, 3, 7, 9), (43, 39, 38, 42), (32, 19, 1, 24), (65, 53, 22, 75), (55, 59, 30, 71), (16, 6, 10, 21), (20, 43, 42, 17), (68, 63, 73, 44), (34, 38, 39, 35), (23, 74, 75, 22), (17, 11, 9, 20), (71, 30, 31, 70), (2, 49, 37, 16), (2, 16, 21, 8), (4, 47, 40, 18), (27, 5, 19, 32), (3, 34, 35, 7), (49, 25, 33, 37), (47, 27, 32, 40), (64, 67, 14, 74), (58, 54, 70, 31), (69, 68, 44, 41), (48, 26, 28, 46), (40, 32, 24, 36), (74, 14, 15, 75), (37, 33, 26, 48), (45, 29, 25, 49), (70, 72, 73, 71), (14, 13, 12, 15), (30, 23, 22, 31), (6, 48, 46, 10), (18, 40, 36, 0), (3, 11, 17, 42), (25, 9, 7, 33), (29, 20, 9, 25), (34, 3, 42, 38), (26, 35, 39, 28), (33, 7, 35, 26), (52, 64, 74, 23), (63, 55, 71, 73), (53, 58, 31, 22), (72, 41, 44, 73), (16, 37, 48, 6), (8, 45, 49, 2), (69, 50, 51, 68), (57, 66, 15, 12), (61, 51, 50, 60), (62, 69, 41, 72), (56, 57, 12, 13), (56, 61, 60, 57), (54, 62, 72, 70), (59, 52, 23, 30), (66, 65, 75, 15), (67, 56, 13, 14), (0, 36, 68, 51), (8, 21, 60, 50), (50, 69, 45, 8), (51, 61, 18, 0), (52, 59, 19, 5), (28, 39, 53, 65), (39, 43, 58, 53), (64, 52, 5, 27), (24, 1, 55, 63), (62, 54, 20, 29), (59, 55, 1, 19), (43, 20, 54, 58), (10, 46, 66, 57), (61, 56, 4, 18), (56, 67, 47, 4), (21, 10, 57, 60), (69, 62, 29, 45), (36, 24, 63, 68), (67, 64, 27, 47), (46, 28, 65, 66)])
me_cube_010.polygons.foreach_set('use_smooth', [True] * 74)
_uv = me_cube_010.uv_layers.new(name='UVMap')
_uv.uv.foreach_set('vector', [0.1271, 0.6627, 0.1271, 0.5611, 0.1267, 0.5611, 0.1267, 0.6584, 0.1267, 0.5611, 0.1267, 0.4644, 0.1271, 0.4595, 0.1271, 0.5611, 0.7354, 0.5316, 0.736, 0.5316, 0.736, 0.5925, 0.7354, 0.5996, 0.1247, 0.4285, 0.1261, 0.4628, 0.1263, 0.4528, 0.1247, 0.415, 0.1259, 0.6614, 0.1263, 0.5611, 0.1265, 0.5611, 0.1261, 0.6717, 0.1229, 0.5611, 0.1229, 0.4529, 0.1229, 0.428, 0.1229, 0.5611, 0.1267, 0.6577, 0.1267, 0.5611, 0.1271, 0.5611, 0.1271, 0.6627, 0.1232, 0.697, 0.1247, 0.6882, 0.1247, 0.7012, 0.1232, 0.7109, 0.1271, 0.4595, 0.1271, 0.4595, 0.1267, 0.4644, 0.1267, 0.4637, 0.1261, 0.4504, 0.1247, 0.421, 0.1247, 0.415, 0.1263, 0.4528, 0.1271, 0.6627, 0.1271, 0.6627, 0.1267, 0.6584, 0.1267, 0.6577, 0.1261, 0.6717, 0.1265, 0.5611, 0.1268, 0.5611, 0.1263, 0.6693, 0.1229, 0.6692, 0.1233, 0.6716, 0.1234, 0.5611, 0.1229, 0.5611, 0.1229, 0.6692, 0.1229, 0.5611, 0.1229, 0.5611, 0.1229, 0.6941, 0.1229, 0.428, 0.1232, 0.4251, 0.1233, 0.5611, 0.1229, 0.5611, 0.7354, 0.4635, 0.736, 0.4706, 0.736, 0.5316, 0.7354, 0.5316, 0.1271, 0.5611, 0.1271, 0.4595, 0.1267, 0.4637, 0.1267, 0.5611, 0.7344, 0.6083, 0.7354, 0.6064, 0.7354, 0.5316, 0.7344, 0.5316, 0.7343, 0.4372, 0.7354, 0.4635, 0.7354, 0.5316, 0.7344, 0.5316, 0.1247, 0.434, 0.1232, 0.4251, 0.1232, 0.4112, 0.1247, 0.421, 0.1266, 0.5611, 0.1261, 0.6593, 0.1263, 0.6693, 0.1268, 0.5611, 0.1232, 0.697, 0.1232, 0.697, 0.1232, 0.7109, 0.1232, 0.7109, 0.7344, 0.4548, 0.7354, 0.4567, 0.7354, 0.4395, 0.7344, 0.4372, 0.7344, 0.5316, 0.7354, 0.5316, 0.7354, 0.5996, 0.7343, 0.626, 0.1247, 0.421, 0.1232, 0.4112, 0.1232, 0.4112, 0.1247, 0.415, 0.7344, 0.5316, 0.7354, 0.5316, 0.7354, 0.4567, 0.7344, 0.4548, 0.7344, 0.626, 0.7354, 0.6236, 0.7354, 0.6064, 0.7344, 0.6083, 0.1263, 0.6693, 0.1247, 0.7071, 0.1247, 0.7012, 0.1261, 0.6717, 0.1232, 0.4112, 0.1229, 0.4144, 0.1229, 0.4144, 0.1232, 0.4112, 0.1265, 0.5611, 0.1261, 0.4504, 0.1263, 0.4528, 0.1268, 0.5611, 0.1229, 0.4529, 0.1233, 0.4506, 0.1233, 0.4251, 0.1229, 0.428, 0.1229, 0.5611, 0.1233, 0.5611, 0.1232, 0.697, 0.1229, 0.6941, 0.1271, 0.5611, 0.1271, 0.6627, 0.1271, 0.6627, 0.1271, 0.5611, 0.7354, 0.6064, 0.7368, 0.5992, 0.7367, 0.5316, 0.7354, 0.5316, 0.7354, 0.6236, 0.7368, 0.5987, 0.7368, 0.5992, 0.7354, 0.6064, 0.1271, 0.4595, 0.1271, 0.5611, 0.1271, 0.5611, 0.1271, 0.4595, 0.7354, 0.4567, 0.7368, 0.464, 0.7368, 0.4644, 0.7354, 0.4395, 0.7354, 0.5316, 0.7367, 0.5316, 0.7368, 0.464, 0.7354, 0.4567, 0.1259, 0.4607, 0.1247, 0.434, 0.1247, 0.421, 0.1261, 0.4504, 0.1247, 0.6882, 0.1259, 0.6614, 0.1261, 0.6717, 0.1247, 0.7012, 0.1261, 0.4628, 0.1266, 0.5611, 0.1268, 0.5611, 0.1263, 0.4528, 0.1247, 0.7071, 0.1232, 0.7109, 0.1232, 0.7109, 0.1247, 0.7012, 0.1229, 0.5611, 0.1234, 0.5611, 0.1233, 0.4506, 0.1229, 0.4529, 0.1229, 0.6941, 0.1233, 0.697, 0.1233, 0.6716, 0.1229, 0.6692, 0.1232, 0.697, 0.1229, 0.6941, 0.1229, 0.6941, 0.1232, 0.697, 0.1229, 0.428, 0.1232, 0.4251, 0.1232, 0.4112, 0.1229, 0.4144, 0.1229, 0.5611, 0.1229, 0.6941, 0.1229, 0.6941, 0.1229, 0.5611, 0.1247, 0.6936, 0.1232, 0.697, 0.1232, 0.7109, 0.1247, 0.7071, 0.1229, 0.428, 0.1229, 0.428, 0.1229, 0.4144, 0.1229, 0.4144, 0.1229, 0.428, 0.1229, 0.5611, 0.1229, 0.5611, 0.1229, 0.428, 0.1261, 0.6593, 0.1247, 0.6936, 0.1247, 0.7071, 0.1263, 0.6693, 0.1263, 0.5611, 0.1259, 0.4607, 0.1261, 0.4504, 0.1265, 0.5611, 0.1232, 0.4251, 0.1247, 0.4285, 0.1247, 0.415, 0.1232, 0.4112, 0.1232, 0.4251, 0.1229, 0.428, 0.1229, 0.4144, 0.1232, 0.4112, 0.1229, 0.6941, 0.1232, 0.697, 0.1232, 0.697, 0.1229, 0.6941, 0.1229, 0.6941, 0.1229, 0.5611, 0.1229, 0.5611, 0.1229, 0.6941, 0.1229, 0.6941, 0.1232, 0.697, 0.1233, 0.697, 0.1229, 0.6941, 0.1229, 0.6941, 0.1229, 0.5611, 0.1229, 0.5611, 0.1229, 0.6941, 0.7362, 0.4618, 0.7365, 0.5316, 0.736, 0.5316, 0.736, 0.4706, 0.7354, 0.4395, 0.7368, 0.4644, 0.7363, 0.4633, 0.7354, 0.4395, 0.7368, 0.4644, 0.7368, 0.5316, 0.7367, 0.5316, 0.7363, 0.4633, 0.7354, 0.4433, 0.7362, 0.4618, 0.736, 0.4706, 0.7354, 0.4635, 0.7354, 0.5996, 0.736, 0.5925, 0.7362, 0.6013, 0.7354, 0.6198, 0.7354, 0.6236, 0.7363, 0.5998, 0.7368, 0.5987, 0.7354, 0.6236, 0.7365, 0.5316, 0.7362, 0.6013, 0.736, 0.5925, 0.736, 0.5316, 0.7368, 0.5316, 0.7368, 0.5987, 0.7363, 0.5998, 0.7367, 0.5316, 0.1229, 0.428, 0.1233, 0.4251, 0.1232, 0.4251, 0.1229, 0.428, 0.1229, 0.5611, 0.1229, 0.428, 0.1229, 0.428, 0.1229, 0.5611, 0.1229, 0.428, 0.1232, 0.4251, 0.1232, 0.4251, 0.1229, 0.428, 0.1229, 0.5611, 0.1229, 0.428, 0.1229, 0.428, 0.1229, 0.5611, 0.7343, 0.626, 0.7354, 0.6236, 0.7354, 0.6236, 0.7344, 0.626, 0.7343, 0.626, 0.7354, 0.5996, 0.7354, 0.6198, 0.7343, 0.626, 0.7343, 0.4372, 0.7354, 0.4433, 0.7354, 0.4635, 0.7343, 0.4372, 0.7344, 0.4372, 0.7354, 0.4395, 0.7354, 0.4395, 0.7343, 0.4372])
me_cube_010.materials.append(mat_material)
me_cube_010.update()

# ---- objects
ob_cloth_cotton_chest = bpy.data.objects.new('cloth_cotton_chest', me_cube)
ob_cloth_cotton_helmet = bpy.data.objects.new('cloth_cotton_helmet', me_cube_001)
ob_cloth_cotton_boot = bpy.data.objects.new('cloth_cotton_boot', me_cube_010)

# ---- transforms, parenting, visibility, modifiers, constraints
ob_cloth_cotton_chest.location = (0.0, 0.02807, 0.9463)
_m = ob_cloth_cotton_chest.modifiers.new('Smooth by Angle', 'NODES')
_m.node_group = ng_smooth_by_angle
_m.use_pin_to_last = True
_m.show_group_selector = False
ob_cloth_cotton_helmet.location = (2.98e-08, -0.07217, 2.409)
_m = ob_cloth_cotton_helmet.modifiers.new('Smooth by Angle', 'NODES')
_m.node_group = ng_smooth_by_angle
_m.use_pin_to_last = True
_m.show_group_selector = False
ob_cloth_cotton_boot.location = (0.2129, -0.05116, 0.1529)
_m = ob_cloth_cotton_boot.modifiers.new('Smooth by Angle', 'NODES')
_m.node_group = ng_smooth_by_angle
_m.use_pin_to_last = True
_m.show_group_selector = False

# ---- collection membership
scene.collection.objects.link(ob_cloth_cotton_chest)
scene.collection.objects.link(ob_cloth_cotton_helmet)
scene.collection.objects.link(ob_cloth_cotton_boot)

# ---- scene / render settings (as saved in the file)
scene.frame_start = 1; scene.frame_end = 250; scene.frame_set(1)
scene.render.engine = 'BLENDER_EEVEE_NEXT'
scene.render.bake_bias = 0.0
scene.render.bake_samples = 0
scene.cycles.sampling_pattern = 'TABULATED_SOBOL'
scene.eevee.use_volume_custom_range = False
bpy.context.view_layer.update()

# ---- added for rendering (the .blend has no active camera and no usable light): camera, sun
cam_auto = bpy.data.cameras.new('AutoCamera')
cam_auto.lens = 50.0
cam_auto.sensor_width = 36.0
cam_auto.clip_end = 1000.0
ob_auto_camera = bpy.data.objects.new('AutoCamera', cam_auto)
scene.collection.objects.link(ob_auto_camera)
ob_auto_camera.location = (3.29694, -4.0285, 4.1136)
ob_auto_camera.rotation_euler = (1.09748, -7.21219e-08, 0.694738)
scene.camera = ob_auto_camera
light_auto_sun = bpy.data.lights.new('AutoSun', 'SUN')
light_auto_sun.energy = 3.0
light_auto_sun.angle = 0.0523599
ob_auto_sun = bpy.data.objects.new('AutoSun', light_auto_sun)
scene.collection.objects.link(ob_auto_sun)
ob_auto_sun.rotation_euler = (0.872665, 0.174533, 0.523599)
bpy.context.view_layer.update()
